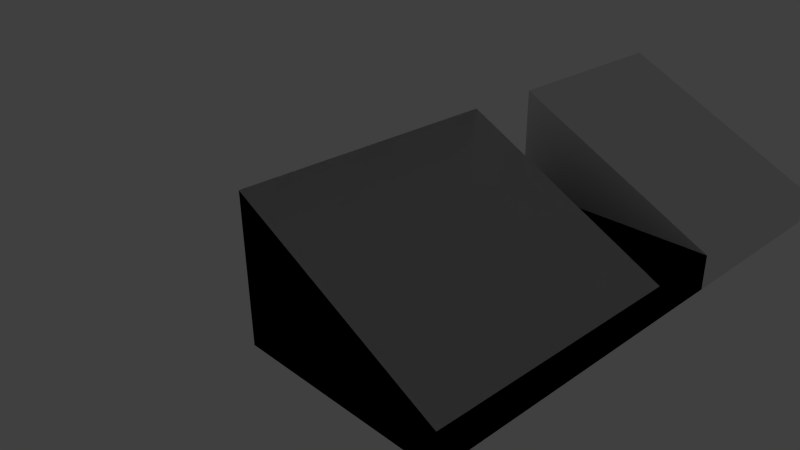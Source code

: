 # Source: front_blocker.blend  (saved by Blender 2.65.0; exported with 4.5.12 LTS)
import bpy
from mathutils import Matrix  # noqa: F401  (used for matrix-valued properties, if any)

bpy.ops.wm.read_factory_settings(use_empty=True)
scene = bpy.context.scene
scene.name = 'Scene'

# ---- collections
col_collection_1 = bpy.data.collections.new('Collection 1'); scene.collection.children.link(col_collection_1)
col_collection_1.hide_render = True
col_collection_1.hide_viewport = True
col_collection_2 = bpy.data.collections.new('Collection 2'); scene.collection.children.link(col_collection_2)

# ---- world
world_world = bpy.data.worlds.new('World'); scene.world = world_world
world_world.color = (0.05088, 0.05088, 0.05088)
world_world.use_sun_shadow = False
world_world.sun_shadow_jitter_overblur = 0.0
world_world.cycles.sampling_method = 'MANUAL'
world_world.cycles.sample_map_resolution = 256

# ---- cameras
cam_camera = bpy.data.cameras.new('Camera')
cam_camera.clip_end = 100.0
cam_camera.lens = 35.0
cam_camera.sensor_width = 32.0
cam_camera.sensor_height = 18.0
cam_camera.ortho_scale = 7.314
cam_camera.dof.focus_distance = 0.0
cam_camera.dof.aperture_fstop = 128.0

# ---- lights
light_lamp = bpy.data.lights.new('Lamp', 'POINT')
light_lamp.transmission_factor = 0.0
light_lamp.cutoff_distance = 30.0
light_lamp.energy = 100.0
light_lamp.shadow_buffer_clip_start = 1.001
light_lamp.shadow_soft_size = 0.1
light_lamp.shadow_maximum_resolution = 0.006
light_lamp.use_absolute_resolution = True
light_lamp.cycles.use_multiple_importance_sampling = False

# ---- meshes
me_front_blocker = bpy.data.meshes.new('front_blocker')
me_front_blocker.from_pydata([(0.0, -1.9, 0.0), (0.0, 1.9, 0.0), (3.0, 1.9, 0.0), (3.0, -1.9, 0.0), (0.0, -1.9, 1.5), (0.0, 1.9, 1.5), (0.0, 1.9, 1.5), (0.0, -1.9, 1.5), (0.0, -1.9, 0.0), (3.0, -1.9, 0.0), (0.0, -1.9, 1.5), (0.0, 1.9, 1.5), (0.0, -1.9, 1.5), (0.0, -1.9, -0.5), (0.0, 1.9, -0.5), (3.0, 1.9, -0.5), (3.0, -1.9, -0.5), (0.0, 3.0, 0.0), (3.0, 3.0, 0.0), (0.0, 3.0, -0.5), (3.0, 3.0, -0.5), (0.0, 3.0, 0.0), (3.0, 3.0, 0.0), (0.0, 3.0, -0.5), (3.0, 3.0, -0.5), (0.0, 3.0, 1.5), (3.0, 3.0, 0.0), (0.0, 3.0, -0.5), (3.0, 3.0, -0.5), (0.0, 5.8, 1.5), (3.0, 5.8, 0.0), (0.0, 5.8, -0.5), (3.0, 5.8, -0.5)], [], [(4, 5, 1, 0), (5, 6, 2, 1), (6, 7, 3, 2), (0, 3, 9, 8), (3, 0, 13, 16), (7, 6, 5, 4), (3, 10, 8), (4, 0, 8, 10), (6, 7, 12, 11), (13, 14, 15, 16), (14, 1, 17, 19), (0, 1, 14, 13), (2, 3, 16, 15), (19, 17, 21, 23), (1, 2, 18, 17), (15, 14, 19, 20), (2, 15, 20, 18), (23, 21, 25, 27), (20, 19, 23, 24), (18, 20, 24, 22), (17, 18, 22, 21), (27, 25, 29, 31), (24, 23, 27, 28), (22, 24, 28, 26), (21, 22, 26, 25), (29, 30, 32, 31), (25, 26, 30, 29), (28, 27, 31, 32), (26, 28, 32, 30)])
me_front_blocker.use_remesh_preserve_volume = False
me_front_blocker.use_remesh_preserve_attributes = False
me_front_blocker.use_mirror_vertex_groups = False
me_front_blocker.update()
me_front_blocker_001 = bpy.data.meshes.new('front_blocker.001')
me_front_blocker_001.from_pydata([(0.0, -1.9, 0.0), (0.0, 1.9, 0.0), (3.0, 1.9, 0.0), (3.0, -1.9, 0.0), (0.0, -1.9, 1.5), (0.0, 1.9, 1.5), (0.0, 1.9, 1.5), (0.0, -1.9, 1.5), (0.0, -1.9, 0.0), (3.0, -1.9, 0.0), (0.0, -1.9, 1.5), (0.0, 1.9, 1.5), (0.0, -1.9, 1.5), (0.0, -1.9, -0.5), (0.0, 1.9, -0.5), (3.0, 1.9, -0.5), (3.0, -1.9, -0.5), (0.0, 3.0, 0.0), (3.0, 3.0, 0.0), (0.0, 3.0, -0.5), (3.0, 3.0, -0.5), (0.0, 3.0, 0.0), (3.0, 3.0, 0.0), (0.0, 3.0, -0.5), (3.0, 3.0, -0.5)], [], [(4, 5, 1, 0), (5, 6, 2, 1), (6, 7, 3, 2), (0, 3, 9, 8), (3, 0, 13, 16), (7, 6, 5, 4), (3, 10, 8), (4, 0, 8, 10), (6, 7, 12, 11), (13, 14, 15, 16), (14, 1, 17, 19), (0, 1, 14, 13), (2, 3, 16, 15), (19, 17, 21, 23), (1, 2, 18, 17), (15, 14, 19, 20), (2, 15, 20, 18), (21, 22, 24, 23), (20, 19, 23, 24), (18, 20, 24, 22), (17, 18, 22, 21)])
me_front_blocker_001.use_remesh_preserve_volume = False
me_front_blocker_001.use_remesh_preserve_attributes = False
me_front_blocker_001.use_mirror_vertex_groups = False
me_front_blocker_001.update()

# ---- objects
ob_lamp = bpy.data.objects.new('Lamp', light_lamp)
ob_camera = bpy.data.objects.new('Camera', cam_camera)
ob_front_blocker = bpy.data.objects.new('front_blocker', me_front_blocker)
ob_front_blocker_001 = bpy.data.objects.new('front_blocker.001', me_front_blocker_001)

# ---- transforms, parenting, visibility, modifiers, constraints
ob_lamp.location = (4.076, 1.005, 5.904)
ob_lamp.rotation_euler = (0.6503, 0.05522, 1.866)
ob_lamp.lock_rotations_4d = False
ob_lamp.empty_display_type = 'ARROWS'
ob_lamp.color = (0.0, 0.0, 0.0, 0.0)
ob_lamp.lineart.crease_threshold = 0.0
ob_camera.location = (7.481, -6.508, 5.344)
ob_camera.rotation_euler = (1.109, 0.01082, 0.8149)
ob_camera.lock_rotations_4d = False
ob_camera.empty_display_type = 'ARROWS'
ob_camera.color = (0.0, 0.0, 0.0, 0.0)
ob_camera.display_type = 'WIRE'
ob_camera.lineart.crease_threshold = 0.0
ob_front_blocker.location = (0.0, 0.0, 0.0)
ob_front_blocker.lineart.crease_threshold = 0.0
ob_front_blocker_001.location = (0.0, 0.0, 0.0)
ob_front_blocker_001.lineart.crease_threshold = 0.0

# ---- collection membership
col_collection_1.objects.link(ob_lamp)
col_collection_1.objects.link(ob_camera)
col_collection_2.objects.link(ob_front_blocker)
col_collection_2.objects.link(ob_front_blocker_001)

# ---- scene / render settings (as saved in the file)
scene.camera = ob_camera
scene.frame_start = 1; scene.frame_end = 250; scene.frame_set(1)
scene.render.engine = 'BLENDER_EEVEE_NEXT'
scene.render.image_settings.color_mode = 'RGB'
scene.render.image_settings.compression = 90
scene.render.resolution_percentage = 50
scene.render.dither_intensity = 0.0
scene.render.bake_margin = 2
scene.render.bake_bias = 0.0
scene.cycles.use_denoising = False
scene.cycles.samples = 10
scene.cycles.sampling_pattern = 'TABULATED_SOBOL'
scene.cycles.light_sampling_threshold = 0.0
scene.cycles.use_adaptive_sampling = False
scene.cycles.use_light_tree = False
scene.cycles.blur_glossy = 0.0
scene.cycles.volume_bounces = 1
scene.cycles.pixel_filter_type = 'GAUSSIAN'
scene.cycles.sample_clamp_indirect = 0.0
scene.view_settings.view_transform = 'Standard'
bpy.context.view_layer.update()
